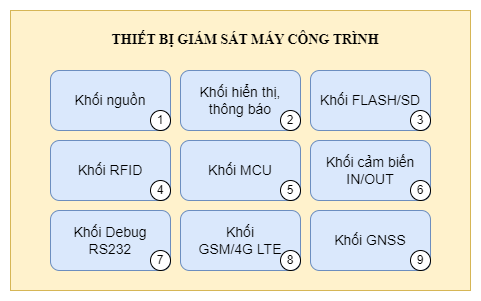

The diagram above was exported from draw.io. Its source (the exported page's mxGraphModel, read from the mxfile embedded in the PNG):
<mxGraphModel dx="880" dy="446" grid="1" gridSize="10" guides="1" tooltips="1" connect="1" arrows="1" fold="1" page="1" pageScale="1" pageWidth="827" pageHeight="1169" math="0" shadow="0">
  <root>
    <mxCell id="0" />
    <mxCell id="1" parent="0" />
    <mxCell id="f4nAgYhCa07SQM5TC6yK-19" value="" style="rounded=0;whiteSpace=wrap;html=1;fillColor=#fff2cc;strokeColor=#d6b656;" vertex="1" parent="1">
      <mxGeometry x="190" y="110" width="460" height="280" as="geometry" />
    </mxCell>
    <mxCell id="f4nAgYhCa07SQM5TC6yK-1" value="&lt;font style=&quot;font-size: 14px;&quot;&gt;Khối nguồn&lt;/font&gt;" style="rounded=1;whiteSpace=wrap;html=1;fillColor=#dae8fc;strokeColor=#6c8ebf;" vertex="1" parent="1">
      <mxGeometry x="230" y="170" width="120" height="60" as="geometry" />
    </mxCell>
    <mxCell id="f4nAgYhCa07SQM5TC6yK-2" value="1" style="ellipse;whiteSpace=wrap;html=1;aspect=fixed;" vertex="1" parent="1">
      <mxGeometry x="330" y="210" width="20" height="20" as="geometry" />
    </mxCell>
    <mxCell id="f4nAgYhCa07SQM5TC6yK-3" value="&lt;font style=&quot;font-size: 14px;&quot;&gt;Khối hiển thị,&lt;br&gt;thông báo&lt;br&gt;&lt;/font&gt;" style="rounded=1;whiteSpace=wrap;html=1;fillColor=#dae8fc;strokeColor=#6c8ebf;" vertex="1" parent="1">
      <mxGeometry x="360" y="170" width="120" height="60" as="geometry" />
    </mxCell>
    <mxCell id="f4nAgYhCa07SQM5TC6yK-4" value="2" style="ellipse;whiteSpace=wrap;html=1;aspect=fixed;" vertex="1" parent="1">
      <mxGeometry x="460" y="210" width="20" height="20" as="geometry" />
    </mxCell>
    <mxCell id="f4nAgYhCa07SQM5TC6yK-5" value="&lt;font style=&quot;font-size: 14px;&quot;&gt;Khối FLASH/SD&lt;/font&gt;" style="rounded=1;whiteSpace=wrap;html=1;fillColor=#dae8fc;strokeColor=#6c8ebf;" vertex="1" parent="1">
      <mxGeometry x="490" y="170" width="120" height="60" as="geometry" />
    </mxCell>
    <mxCell id="f4nAgYhCa07SQM5TC6yK-6" value="3" style="ellipse;whiteSpace=wrap;html=1;aspect=fixed;" vertex="1" parent="1">
      <mxGeometry x="590" y="210" width="20" height="20" as="geometry" />
    </mxCell>
    <mxCell id="f4nAgYhCa07SQM5TC6yK-7" value="&lt;font style=&quot;font-size: 14px;&quot;&gt;Khối RFID&lt;/font&gt;" style="rounded=1;whiteSpace=wrap;html=1;fillColor=#dae8fc;strokeColor=#6c8ebf;" vertex="1" parent="1">
      <mxGeometry x="230" y="240" width="120" height="60" as="geometry" />
    </mxCell>
    <mxCell id="f4nAgYhCa07SQM5TC6yK-8" value="4" style="ellipse;whiteSpace=wrap;html=1;aspect=fixed;" vertex="1" parent="1">
      <mxGeometry x="330" y="280" width="20" height="20" as="geometry" />
    </mxCell>
    <mxCell id="f4nAgYhCa07SQM5TC6yK-9" value="&lt;font style=&quot;font-size: 14px;&quot;&gt;Khối MCU&lt;/font&gt;" style="rounded=1;whiteSpace=wrap;html=1;fillColor=#dae8fc;strokeColor=#6c8ebf;" vertex="1" parent="1">
      <mxGeometry x="360" y="240" width="120" height="60" as="geometry" />
    </mxCell>
    <mxCell id="f4nAgYhCa07SQM5TC6yK-10" value="5" style="ellipse;whiteSpace=wrap;html=1;aspect=fixed;" vertex="1" parent="1">
      <mxGeometry x="460" y="280" width="20" height="20" as="geometry" />
    </mxCell>
    <mxCell id="f4nAgYhCa07SQM5TC6yK-11" value="&lt;font style=&quot;font-size: 14px;&quot;&gt;Khối cảm biến&lt;br&gt;IN/OUT&lt;br&gt;&lt;/font&gt;" style="rounded=1;whiteSpace=wrap;html=1;fillColor=#dae8fc;strokeColor=#6c8ebf;" vertex="1" parent="1">
      <mxGeometry x="490" y="240" width="120" height="60" as="geometry" />
    </mxCell>
    <mxCell id="f4nAgYhCa07SQM5TC6yK-12" value="6" style="ellipse;whiteSpace=wrap;html=1;aspect=fixed;" vertex="1" parent="1">
      <mxGeometry x="590" y="280" width="20" height="20" as="geometry" />
    </mxCell>
    <mxCell id="f4nAgYhCa07SQM5TC6yK-13" value="&lt;font style=&quot;font-size: 14px;&quot;&gt;Khối Debug&lt;br&gt;RS232&lt;br&gt;&lt;/font&gt;" style="rounded=1;whiteSpace=wrap;html=1;fillColor=#dae8fc;strokeColor=#6c8ebf;" vertex="1" parent="1">
      <mxGeometry x="230" y="310" width="120" height="60" as="geometry" />
    </mxCell>
    <mxCell id="f4nAgYhCa07SQM5TC6yK-14" value="7" style="ellipse;whiteSpace=wrap;html=1;aspect=fixed;" vertex="1" parent="1">
      <mxGeometry x="330" y="350" width="20" height="20" as="geometry" />
    </mxCell>
    <mxCell id="f4nAgYhCa07SQM5TC6yK-15" value="&lt;font style=&quot;font-size: 14px;&quot;&gt;Khối&lt;br&gt;GSM/4G LTE&lt;br&gt;&lt;/font&gt;" style="rounded=1;whiteSpace=wrap;html=1;fillColor=#dae8fc;strokeColor=#6c8ebf;" vertex="1" parent="1">
      <mxGeometry x="360" y="310" width="120" height="60" as="geometry" />
    </mxCell>
    <mxCell id="f4nAgYhCa07SQM5TC6yK-16" value="8" style="ellipse;whiteSpace=wrap;html=1;aspect=fixed;" vertex="1" parent="1">
      <mxGeometry x="460" y="350" width="20" height="20" as="geometry" />
    </mxCell>
    <mxCell id="f4nAgYhCa07SQM5TC6yK-17" value="&lt;font style=&quot;font-size: 14px;&quot;&gt;Khối GNSS&lt;/font&gt;" style="rounded=1;whiteSpace=wrap;html=1;fillColor=#dae8fc;strokeColor=#6c8ebf;" vertex="1" parent="1">
      <mxGeometry x="490" y="310" width="120" height="60" as="geometry" />
    </mxCell>
    <mxCell id="f4nAgYhCa07SQM5TC6yK-18" value="9" style="ellipse;whiteSpace=wrap;html=1;aspect=fixed;" vertex="1" parent="1">
      <mxGeometry x="590" y="350" width="20" height="20" as="geometry" />
    </mxCell>
    <mxCell id="f4nAgYhCa07SQM5TC6yK-20" value="&lt;b&gt;&lt;font face=&quot;Times New Roman&quot; style=&quot;font-size: 14px;&quot;&gt;THIẾT BỊ GIÁM SÁT MÁY CÔNG TRÌNH&lt;/font&gt;&lt;/b&gt;" style="text;html=1;strokeColor=none;fillColor=none;align=center;verticalAlign=middle;whiteSpace=wrap;rounded=0;" vertex="1" parent="1">
      <mxGeometry x="280" y="120" width="290" height="40" as="geometry" />
    </mxCell>
  </root>
</mxGraphModel>